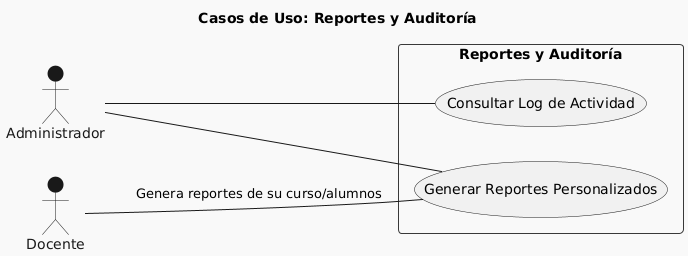

The diagram above was rendered by PlantUML. Its source (embedded in the PNG):
@startuml
!theme mars
title Casos de Uso: Reportes y Auditoría

left to right direction

actor Administrador
actor Docente

rectangle "Reportes y Auditoría" {
  usecase "Consultar Log de Actividad" as ConsultActivityLog
  usecase "Generar Reportes Personalizados" as GenerateCustomReports
}

Administrador -- (ConsultActivityLog)
Administrador -- (GenerateCustomReports)

Docente -- (GenerateCustomReports) : Genera reportes de su curso/alumnos
@enduml